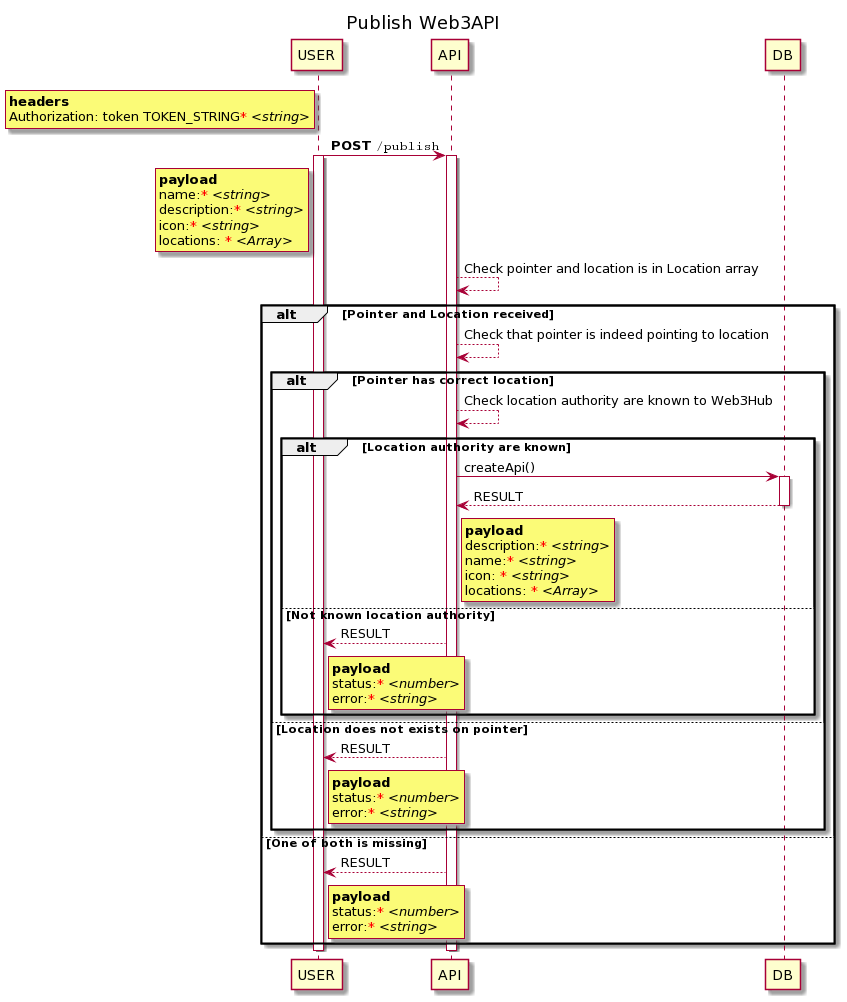

The diagram above was rendered by PlantUML. Its source (embedded in the PNG):
@startuml
participant "USER" as USER
participant "API" as API
participant "DB" as DB

title Publish Web3API

rnote left USER
**headers**
Authorization: token TOKEN_STRING<font color="red">*</font> //<string>//
end note

USER -> API: **POST** ""/publish""
activate USER

rnote left USER
**payload**
name:<font color="red">*</font> //<string>//
description:<font color="red">*</font> //<string>//
icon:<font color="red">*</font> //<string>//
locations: <font color="red">*</font> //<Array>//
end note

activate API

API --> API: Check pointer and location is in Location array

alt Pointer and Location received


  API --> API: Check that pointer is indeed pointing to location

  alt Pointer has correct location

    API --> API: Check location authority are known to Web3Hub

    alt Location authority are known

      API -> DB: createApi()
      activate DB

      DB --> API: RESULT

      rnote right API
      **payload**
      description:<font color="red">*</font> //<string>//
      name:<font color="red">*</font> //<string>//
      icon: <font color="red">*</font> //<string>//
      locations: <font color="red">*</font> //<Array>//
      end note
      deactivate DB


    else Not known location authority

      API --> USER: RESULT
      rnote right USER
      **payload**
      status:<font color="red">*</font> //<number>//
      error:<font color="red">*</font> //<string>//
      end note
    end


  else Location does not exists on pointer
    API --> USER: RESULT
    rnote right USER
    **payload**
    status:<font color="red">*</font> //<number>//
    error:<font color="red">*</font> //<string>//
    end note
  end


else One of both is missing
  API --> USER: RESULT
  rnote right USER
  **payload**
  status:<font color="red">*</font> //<number>//
  error:<font color="red">*</font> //<string>//
  end note

end

deactivate API


deactivate USER
@enduml